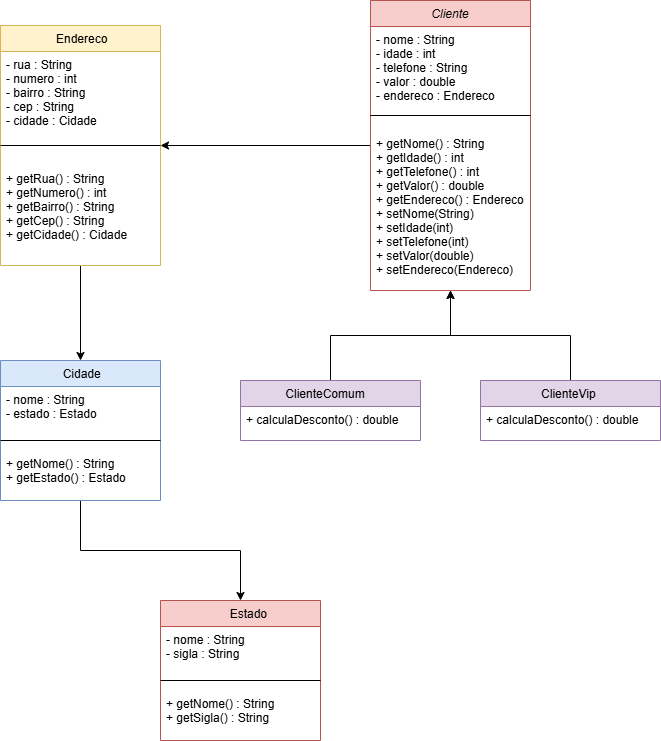

The diagram above was exported from draw.io. Its source (the exported page's mxGraphModel, read from the mxfile embedded in the PNG):
<mxGraphModel dx="1572" dy="834" grid="1" gridSize="10" guides="1" tooltips="1" connect="1" arrows="1" fold="1" page="1" pageScale="1" pageWidth="827" pageHeight="1169" math="0" shadow="0">
  <root>
    <mxCell id="WIyWlLk6GJQsqaUBKTNV-0" />
    <mxCell id="WIyWlLk6GJQsqaUBKTNV-1" parent="WIyWlLk6GJQsqaUBKTNV-0" />
    <mxCell id="LrHgFAR4Vk_SfmIwE5A3-12" edge="1" parent="WIyWlLk6GJQsqaUBKTNV-1" source="zkfFHV4jXpPFQw0GAbJ--0" style="edgeStyle=orthogonalEdgeStyle;rounded=0;orthogonalLoop=1;jettySize=auto;html=1;entryX=1;entryY=0.5;entryDx=0;entryDy=0;" target="zkfFHV4jXpPFQw0GAbJ--17">
      <mxGeometry relative="1" as="geometry" />
    </mxCell>
    <mxCell id="zkfFHV4jXpPFQw0GAbJ--0" parent="WIyWlLk6GJQsqaUBKTNV-1" style="swimlane;fontStyle=2;align=center;verticalAlign=top;childLayout=stackLayout;horizontal=1;startSize=26;horizontalStack=0;resizeParent=1;resizeLast=0;collapsible=1;marginBottom=0;rounded=0;shadow=0;strokeWidth=1;fillColor=#f8cecc;strokeColor=#b85450;" value="Cliente" vertex="1">
      <mxGeometry height="290" width="160" x="500" y="120" as="geometry">
        <mxRectangle height="26" width="160" x="230" y="140" as="alternateBounds" />
      </mxGeometry>
    </mxCell>
    <mxCell id="zkfFHV4jXpPFQw0GAbJ--1" parent="zkfFHV4jXpPFQw0GAbJ--0" style="text;align=left;verticalAlign=top;spacingLeft=4;spacingRight=4;overflow=hidden;rotatable=0;points=[[0,0.5],[1,0.5]];portConstraint=eastwest;" value="- nome : String&#10;- idade : int&#10;- telefone : String&#10;- valor : double&#10;- endereco : Endereco" vertex="1">
      <mxGeometry height="74" width="160" y="26" as="geometry" />
    </mxCell>
    <mxCell id="zkfFHV4jXpPFQw0GAbJ--4" parent="zkfFHV4jXpPFQw0GAbJ--0" style="line;html=1;strokeWidth=1;align=left;verticalAlign=middle;spacingTop=-1;spacingLeft=3;spacingRight=3;rotatable=0;labelPosition=right;points=[];portConstraint=eastwest;" value="" vertex="1">
      <mxGeometry height="30" width="160" y="100" as="geometry" />
    </mxCell>
    <mxCell id="zkfFHV4jXpPFQw0GAbJ--5" parent="zkfFHV4jXpPFQw0GAbJ--0" style="text;align=left;verticalAlign=top;spacingLeft=4;spacingRight=4;overflow=hidden;rotatable=0;points=[[0,0.5],[1,0.5]];portConstraint=eastwest;" value="+ getNome() : String&#10;+ getIdade() : int&#10;+ getTelefone() : int&#10;+ getValor() : double&#10;+ getEndereco() : Endereco&#10;+ setNome(String)&#10;+ setIdade(int)&#10;+ setTelefone(int)&#10;+ setValor(double)&#10;+ setEndereco(Endereco)" vertex="1">
      <mxGeometry height="150" width="160" y="130" as="geometry" />
    </mxCell>
    <mxCell id="LrHgFAR4Vk_SfmIwE5A3-15" edge="1" parent="WIyWlLk6GJQsqaUBKTNV-1" source="zkfFHV4jXpPFQw0GAbJ--6" style="edgeStyle=orthogonalEdgeStyle;rounded=0;orthogonalLoop=1;jettySize=auto;html=1;entryX=0.5;entryY=1;entryDx=0;entryDy=0;" target="zkfFHV4jXpPFQw0GAbJ--0">
      <mxGeometry relative="1" as="geometry" />
    </mxCell>
    <mxCell id="zkfFHV4jXpPFQw0GAbJ--6" parent="WIyWlLk6GJQsqaUBKTNV-1" style="swimlane;fontStyle=0;align=center;verticalAlign=top;childLayout=stackLayout;horizontal=1;startSize=26;horizontalStack=0;resizeParent=1;resizeLast=0;collapsible=1;marginBottom=0;rounded=0;shadow=0;strokeWidth=1;fillColor=#e1d5e7;strokeColor=#9673a6;" value=" ClienteComum    " vertex="1">
      <mxGeometry height="60" width="180" x="370" y="500" as="geometry">
        <mxRectangle height="26" width="160" x="130" y="380" as="alternateBounds" />
      </mxGeometry>
    </mxCell>
    <mxCell id="zkfFHV4jXpPFQw0GAbJ--7" parent="zkfFHV4jXpPFQw0GAbJ--6" style="text;align=left;verticalAlign=top;spacingLeft=4;spacingRight=4;overflow=hidden;rotatable=0;points=[[0,0.5],[1,0.5]];portConstraint=eastwest;" value="+ calculaDesconto() : double" vertex="1">
      <mxGeometry height="26" width="180" y="26" as="geometry" />
    </mxCell>
    <mxCell id="LrHgFAR4Vk_SfmIwE5A3-16" edge="1" parent="WIyWlLk6GJQsqaUBKTNV-1" source="zkfFHV4jXpPFQw0GAbJ--13" style="edgeStyle=orthogonalEdgeStyle;rounded=0;orthogonalLoop=1;jettySize=auto;html=1;entryX=0.5;entryY=1;entryDx=0;entryDy=0;" target="zkfFHV4jXpPFQw0GAbJ--0">
      <mxGeometry relative="1" as="geometry" />
    </mxCell>
    <mxCell id="zkfFHV4jXpPFQw0GAbJ--13" parent="WIyWlLk6GJQsqaUBKTNV-1" style="swimlane;fontStyle=0;align=center;verticalAlign=top;childLayout=stackLayout;horizontal=1;startSize=26;horizontalStack=0;resizeParent=1;resizeLast=0;collapsible=1;marginBottom=0;rounded=0;shadow=0;strokeWidth=1;fillColor=#e1d5e7;strokeColor=#9673a6;" value="  ClienteVip   " vertex="1">
      <mxGeometry height="60" width="180" x="610" y="500" as="geometry">
        <mxRectangle height="26" width="170" x="340" y="380" as="alternateBounds" />
      </mxGeometry>
    </mxCell>
    <mxCell id="zkfFHV4jXpPFQw0GAbJ--14" parent="zkfFHV4jXpPFQw0GAbJ--13" style="text;align=left;verticalAlign=top;spacingLeft=4;spacingRight=4;overflow=hidden;rotatable=0;points=[[0,0.5],[1,0.5]];portConstraint=eastwest;" value="+ calculaDesconto() : double" vertex="1">
      <mxGeometry height="26" width="180" y="26" as="geometry" />
    </mxCell>
    <mxCell id="LrHgFAR4Vk_SfmIwE5A3-13" edge="1" parent="WIyWlLk6GJQsqaUBKTNV-1" source="zkfFHV4jXpPFQw0GAbJ--17" style="edgeStyle=orthogonalEdgeStyle;rounded=0;orthogonalLoop=1;jettySize=auto;html=1;entryX=0.5;entryY=0;entryDx=0;entryDy=0;" target="LrHgFAR4Vk_SfmIwE5A3-0">
      <mxGeometry relative="1" as="geometry" />
    </mxCell>
    <mxCell id="zkfFHV4jXpPFQw0GAbJ--17" parent="WIyWlLk6GJQsqaUBKTNV-1" style="swimlane;fontStyle=0;align=center;verticalAlign=top;childLayout=stackLayout;horizontal=1;startSize=26;horizontalStack=0;resizeParent=1;resizeLast=0;collapsible=1;marginBottom=0;rounded=0;shadow=0;strokeWidth=1;fillColor=#fff2cc;strokeColor=#d6b656;" value=" Endereco" vertex="1">
      <mxGeometry height="240" width="160" x="130" y="145" as="geometry">
        <mxRectangle height="26" width="160" x="550" y="140" as="alternateBounds" />
      </mxGeometry>
    </mxCell>
    <mxCell id="zkfFHV4jXpPFQw0GAbJ--18" parent="zkfFHV4jXpPFQw0GAbJ--17" style="text;align=left;verticalAlign=top;spacingLeft=4;spacingRight=4;overflow=hidden;rotatable=0;points=[[0,0.5],[1,0.5]];portConstraint=eastwest;" value="- rua : String&#10;- numero : int&#10;- bairro : String&#10;- cep : String&#10;- cidade : Cidade" vertex="1">
      <mxGeometry height="74" width="160" y="26" as="geometry" />
    </mxCell>
    <mxCell id="zkfFHV4jXpPFQw0GAbJ--23" parent="zkfFHV4jXpPFQw0GAbJ--17" style="line;html=1;strokeWidth=1;align=left;verticalAlign=middle;spacingTop=-1;spacingLeft=3;spacingRight=3;rotatable=0;labelPosition=right;points=[];portConstraint=eastwest;" value="" vertex="1">
      <mxGeometry height="40" width="160" y="100" as="geometry" />
    </mxCell>
    <mxCell id="zkfFHV4jXpPFQw0GAbJ--25" parent="zkfFHV4jXpPFQw0GAbJ--17" style="text;align=left;verticalAlign=top;spacingLeft=4;spacingRight=4;overflow=hidden;rotatable=0;points=[[0,0.5],[1,0.5]];portConstraint=eastwest;" value="+ getRua() : String&#10;+ getNumero() : int&#10;+ getBairro() : String&#10;+ getCep() : String&#10;+ getCidade() : Cidade" vertex="1">
      <mxGeometry height="80" width="160" y="140" as="geometry" />
    </mxCell>
    <mxCell id="LrHgFAR4Vk_SfmIwE5A3-14" edge="1" parent="WIyWlLk6GJQsqaUBKTNV-1" source="LrHgFAR4Vk_SfmIwE5A3-0" style="edgeStyle=orthogonalEdgeStyle;rounded=0;orthogonalLoop=1;jettySize=auto;html=1;entryX=0.5;entryY=0;entryDx=0;entryDy=0;" target="LrHgFAR4Vk_SfmIwE5A3-5">
      <mxGeometry relative="1" as="geometry" />
    </mxCell>
    <mxCell id="LrHgFAR4Vk_SfmIwE5A3-0" parent="WIyWlLk6GJQsqaUBKTNV-1" style="swimlane;fontStyle=0;align=center;verticalAlign=top;childLayout=stackLayout;horizontal=1;startSize=26;horizontalStack=0;resizeParent=1;resizeLast=0;collapsible=1;marginBottom=0;rounded=0;shadow=0;strokeWidth=1;fillColor=#dae8fc;strokeColor=#6c8ebf;" value=" Cidade" vertex="1">
      <mxGeometry height="140" width="160" x="130" y="480" as="geometry">
        <mxRectangle height="26" width="160" x="550" y="140" as="alternateBounds" />
      </mxGeometry>
    </mxCell>
    <mxCell id="LrHgFAR4Vk_SfmIwE5A3-1" parent="LrHgFAR4Vk_SfmIwE5A3-0" style="text;align=left;verticalAlign=top;spacingLeft=4;spacingRight=4;overflow=hidden;rotatable=0;points=[[0,0.5],[1,0.5]];portConstraint=eastwest;" value="- nome : String&#10;- estado : Estado" vertex="1">
      <mxGeometry height="44" width="160" y="26" as="geometry" />
    </mxCell>
    <mxCell id="LrHgFAR4Vk_SfmIwE5A3-2" parent="LrHgFAR4Vk_SfmIwE5A3-0" style="line;html=1;strokeWidth=1;align=left;verticalAlign=middle;spacingTop=-1;spacingLeft=3;spacingRight=3;rotatable=0;labelPosition=right;points=[];portConstraint=eastwest;" value="" vertex="1">
      <mxGeometry height="20" width="160" y="70" as="geometry" />
    </mxCell>
    <mxCell id="LrHgFAR4Vk_SfmIwE5A3-3" parent="LrHgFAR4Vk_SfmIwE5A3-0" style="text;align=left;verticalAlign=top;spacingLeft=4;spacingRight=4;overflow=hidden;rotatable=0;points=[[0,0.5],[1,0.5]];portConstraint=eastwest;" value="+ getNome() : String&#10;+ getEstado() : Estado&#10;" vertex="1">
      <mxGeometry height="40" width="160" y="90" as="geometry" />
    </mxCell>
    <mxCell id="LrHgFAR4Vk_SfmIwE5A3-5" parent="WIyWlLk6GJQsqaUBKTNV-1" style="swimlane;fontStyle=0;align=center;verticalAlign=top;childLayout=stackLayout;horizontal=1;startSize=26;horizontalStack=0;resizeParent=1;resizeLast=0;collapsible=1;marginBottom=0;rounded=0;shadow=0;strokeWidth=1;fillColor=#f8cecc;strokeColor=#b85450;" value="     Estado" vertex="1">
      <mxGeometry height="140" width="160" x="290" y="720" as="geometry">
        <mxRectangle height="26" width="160" x="550" y="140" as="alternateBounds" />
      </mxGeometry>
    </mxCell>
    <mxCell id="LrHgFAR4Vk_SfmIwE5A3-6" parent="LrHgFAR4Vk_SfmIwE5A3-5" style="text;align=left;verticalAlign=top;spacingLeft=4;spacingRight=4;overflow=hidden;rotatable=0;points=[[0,0.5],[1,0.5]];portConstraint=eastwest;" value="- nome : String&#10;- sigla : String" vertex="1">
      <mxGeometry height="44" width="160" y="26" as="geometry" />
    </mxCell>
    <mxCell id="LrHgFAR4Vk_SfmIwE5A3-7" parent="LrHgFAR4Vk_SfmIwE5A3-5" style="line;html=1;strokeWidth=1;align=left;verticalAlign=middle;spacingTop=-1;spacingLeft=3;spacingRight=3;rotatable=0;labelPosition=right;points=[];portConstraint=eastwest;" value="" vertex="1">
      <mxGeometry height="20" width="160" y="70" as="geometry" />
    </mxCell>
    <mxCell id="LrHgFAR4Vk_SfmIwE5A3-8" parent="LrHgFAR4Vk_SfmIwE5A3-5" style="text;align=left;verticalAlign=top;spacingLeft=4;spacingRight=4;overflow=hidden;rotatable=0;points=[[0,0.5],[1,0.5]];portConstraint=eastwest;" value="+ getNome() : String&#10;+ getSigla() : String&#10;" vertex="1">
      <mxGeometry height="40" width="160" y="90" as="geometry" />
    </mxCell>
  </root>
</mxGraphModel>